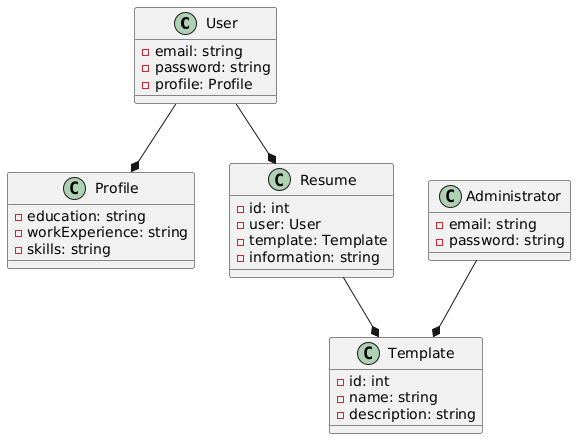

The diagram above was rendered by PlantUML. Its source (embedded in the PNG):
@startuml
class User {
  - email: string
  - password: string
  - profile: Profile
}

class Profile {
  - education: string
  - workExperience: string
  - skills: string
}

class Administrator {
  - email: string
  - password: string
}

class Template {
  - id: int
  - name: string
  - description: string
}

class Resume {
  - id: int
  - user: User
  - template: Template
  - information: string
}

User --* Profile
User --* Resume
Administrator --* Template
Resume --* Template
@enduml